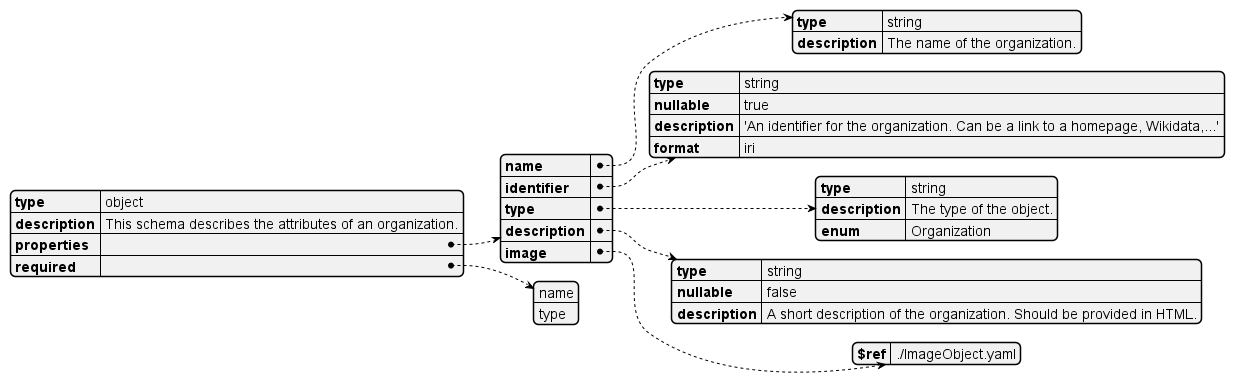

The diagram above was rendered by PlantUML. Its source (embedded in the PNG):
@startyaml

type: object
description: This schema describes the attributes of an organization.
properties:
	name:
		type: string
		description: The name of the organization.
	identifier:
		type: string
		nullable: true
		description: 'An identifier for the organization. Can be a link to a homepage, Wikidata,...'
		format: iri
	type:
		type: string
		description: The type of the object.
		enum: "Organization"
	description:
		type: string
		nullable: false
		description: A short description of the organization. Should be provided in HTML.
	image:
		$ref: ./ImageObject.yaml
required:
- name
- type

@endyaml